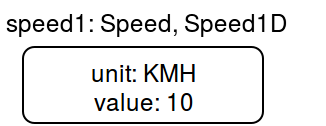

The diagram above was exported from draw.io. Its source (the exported page's mxGraphModel, read from the mxfile embedded in the PNG):
<mxGraphModel dx="787" dy="513" grid="1" gridSize="10" guides="1" tooltips="1" connect="1" arrows="1" fold="1" page="1" pageScale="1" pageWidth="826" pageHeight="1169" math="0" shadow="0">
  <root>
    <mxCell id="0" />
    <mxCell id="1" parent="0" />
    <mxCell id="47fe2e12f8266b4-1" value="unit: KMH&lt;br&gt;value: 10&lt;br&gt;" style="rounded=1;double=1;whiteSpace=wrap;html=1;gradientColor=none;" vertex="1" parent="1">
      <mxGeometry x="90" y="172" width="120" height="38" as="geometry" />
    </mxCell>
    <mxCell id="47fe2e12f8266b4-2" value="speed1: Speed, Speed1D&lt;br&gt;" style="text;html=1;resizable=0;points=[];autosize=1;align=left;verticalAlign=top;spacingTop=-4;" vertex="1" parent="1">
      <mxGeometry x="80" y="150" width="160" height="20" as="geometry" />
    </mxCell>
  </root>
</mxGraphModel>